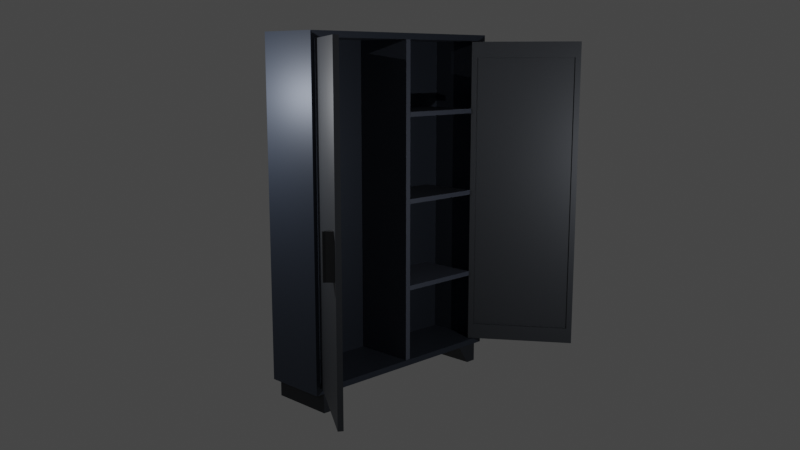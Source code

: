 # Source: Equipment_Locker.blend  (saved by Blender 3.5.10; exported with 4.5.12 LTS)
import bpy
from mathutils import Matrix  # noqa: F401  (used for matrix-valued properties, if any)

bpy.ops.wm.read_factory_settings(use_empty=True)
scene = bpy.context.scene
scene.name = 'Scene'

# ---- collections
col_locker = bpy.data.collections.new('Locker'); scene.collection.children.link(col_locker)
col_legs = bpy.data.collections.new('Legs'); scene.collection.children.link(col_legs)
col_shelf = bpy.data.collections.new('Shelf'); scene.collection.children.link(col_shelf)
col_door = bpy.data.collections.new('Door'); scene.collection.children.link(col_door)
col_camera_setup = bpy.data.collections.new('Camera Setup'); scene.collection.children.link(col_camera_setup)

# ---- images (referenced by path relative to the original .blend; pixels are not part of the script)
import os
ASSET_DIR = os.environ.get("B2B_ASSET_DIR", "")  # directory of the original .blend (textures are referenced by path, not embedded)
HERE = os.path.dirname(os.path.abspath(__file__))  # packed textures are extracted next to this script under _unpacked/

def load_image(name, relpath, width, height, colorspace="sRGB"):
    """Load a texture the original file referenced (path relative to the .blend, or extracted next to this script)."""
    p = next((c for c in (os.path.join(HERE, relpath), os.path.join(ASSET_DIR, relpath)) if relpath and os.path.exists(c)), "")
    if p:
        img = bpy.data.images.load(p, check_existing=True)
        img.name = name
    else:  # same state as the original file: an image datablock whose file is absent (Cycles renders it pink)
        img = bpy.data.images.new(name, width, height)
        img.source = "FILE"
        img.filepath = "//" + (relpath or name)
    img.colorspace_settings.name = colorspace
    return img
img_uv_test = load_image('UV Test', '', 1024, 1024, 'sRGB')

# ---- materials (node trees are filled in below, after node groups)
mat_locker = bpy.data.materials.new('Locker')
mat_locker.alpha_threshold = 0.0
mat_locker.use_transparent_shadow = False
mat_locker.roughness = 0.5
mat_locker.line_color = (0.0, 0.0, 0.0, 1.0)
mat_locker_shelf_wall = bpy.data.materials.new('Locker_Shelf_Wall')
mat_locker_shelf_wall.use_transparent_shadow = False
mat_locker_legs = bpy.data.materials.new('Locker_Legs')
mat_locker_legs.alpha_threshold = 0.0
mat_locker_legs.use_transparent_shadow = False
mat_locker_legs.roughness = 0.5
mat_locker_legs.line_color = (0.0, 0.0, 0.0, 1.0)
mat_locker_door = bpy.data.materials.new('Locker_Door')
mat_locker_door.use_transparent_shadow = False
mat_locker_handle = bpy.data.materials.new('Locker_Handle')
mat_locker_handle.alpha_threshold = 0.0
mat_locker_handle.use_transparent_shadow = False
mat_locker_handle.roughness = 0.5
mat_locker_handle.line_color = (0.0, 0.0, 0.0, 1.0)

# ---- material node trees
mat_locker.use_nodes = True; mat_locker.node_tree.nodes.clear()
_N = mat_locker.node_tree.nodes; _L = mat_locker.node_tree.links
n0 = _N.new('ShaderNodeOutputMaterial'); n0.name = 'Material Output'; n0.location = (300, 300)
n1 = _N.new('ShaderNodeTexImage'); n1.name = 'Image Texture'; n1.location = (-283, 286)
n1.image = img_uv_test
n2 = _N.new('ShaderNodeBsdfPrincipled'); n2.name = 'Principled BSDF'; n2.location = (10, 300)
n2.distribution = 'GGX'
n2.subsurface_method = 'RANDOM_WALK_SKIN'
n2.inputs[0].default_value = (0.02911, 0.03743, 0.05476, 1.0)
n2.inputs[1].default_value = 0.5
n2.inputs[3].default_value = 1.45
n2.inputs[27].default_value = (0.0, 0.0, 0.0, 1.0)
n2.inputs[28].default_value = 1.0
_L.new(n2.outputs[0], n0.inputs[0])
n0.is_active_output = True
mat_locker_shelf_wall.use_nodes = True; mat_locker_shelf_wall.node_tree.nodes.clear()
_N = mat_locker_shelf_wall.node_tree.nodes; _L = mat_locker_shelf_wall.node_tree.links
n0 = _N.new('ShaderNodeOutputMaterial'); n0.name = 'Material Output'; n0.location = (300, 300)
n1 = _N.new('ShaderNodeTexImage'); n1.name = 'Image Texture'; n1.location = (-288, 301)
n1.image = img_uv_test
n2 = _N.new('ShaderNodeBsdfPrincipled'); n2.name = 'Principled BSDF'; n2.location = (10, 300)
n2.distribution = 'GGX'
n2.subsurface_method = 'RANDOM_WALK_SKIN'
n2.inputs[0].default_value = (0.0471, 0.05554, 0.07736, 1.0)
n2.inputs[3].default_value = 1.45
n2.inputs[27].default_value = (0.0, 0.0, 0.0, 1.0)
n2.inputs[28].default_value = 1.0
_L.new(n2.outputs[0], n0.inputs[0])
n0.is_active_output = True
mat_locker_legs.use_nodes = True; mat_locker_legs.node_tree.nodes.clear()
_N = mat_locker_legs.node_tree.nodes; _L = mat_locker_legs.node_tree.links
n0 = _N.new('ShaderNodeOutputMaterial'); n0.name = 'Material Output'; n0.location = (300, 300)
n1 = _N.new('ShaderNodeTexImage'); n1.name = 'Image Texture'; n1.location = (-287, 295)
n1.image = img_uv_test
n2 = _N.new('ShaderNodeBsdfPrincipled'); n2.name = 'Principled BSDF'; n2.location = (10, 300)
n2.distribution = 'GGX'
n2.subsurface_method = 'RANDOM_WALK_SKIN'
n2.inputs[0].default_value = (0.01157, 0.0144, 0.02015, 1.0)
n2.inputs[3].default_value = 1.45
n2.inputs[27].default_value = (0.0, 0.0, 0.0, 1.0)
n2.inputs[28].default_value = 1.0
_L.new(n2.outputs[0], n0.inputs[0])
n0.is_active_output = True
mat_locker_door.use_nodes = True; mat_locker_door.node_tree.nodes.clear()
_N = mat_locker_door.node_tree.nodes; _L = mat_locker_door.node_tree.links
n0 = _N.new('ShaderNodeTexImage'); n0.name = 'Image Texture'; n0.location = (-309, 292)
n0.image = img_uv_test
n1 = _N.new('ShaderNodeOutputMaterial'); n1.name = 'Material Output'; n1.location = (300, 300)
n2 = _N.new('ShaderNodeBsdfPrincipled'); n2.name = 'Principled BSDF'; n2.location = (10, 300)
n2.distribution = 'GGX'
n2.subsurface_method = 'RANDOM_WALK_SKIN'
n2.inputs[0].default_value = (0.04519, 0.04971, 0.05781, 1.0)
n2.inputs[1].default_value = 0.5
n2.inputs[3].default_value = 1.45
n2.inputs[27].default_value = (0.0, 0.0, 0.0, 1.0)
n2.inputs[28].default_value = 1.0
_L.new(n2.outputs[0], n1.inputs[0])
n1.is_active_output = True
mat_locker_handle.use_nodes = True; mat_locker_handle.node_tree.nodes.clear()
_N = mat_locker_handle.node_tree.nodes; _L = mat_locker_handle.node_tree.links
n0 = _N.new('ShaderNodeOutputMaterial'); n0.name = 'Material Output'; n0.location = (300, 300)
n1 = _N.new('ShaderNodeTexImage'); n1.name = 'Image Texture'; n1.location = (-283, 286)
n1.image = img_uv_test
n2 = _N.new('ShaderNodeBsdfPrincipled'); n2.name = 'Principled BSDF'; n2.location = (10, 300)
n2.distribution = 'GGX'
n2.subsurface_method = 'RANDOM_WALK_SKIN'
n2.inputs[0].default_value = (0.006512, 0.007877, 0.0106, 1.0)
n2.inputs[3].default_value = 1.45
n2.inputs[27].default_value = (0.0, 0.0, 0.0, 1.0)
n2.inputs[28].default_value = 1.0
_L.new(n2.outputs[0], n0.inputs[0])
n0.is_active_output = True

# ---- world
world_world = bpy.data.worlds.new('World'); scene.world = world_world
world_world.use_nodes = True; world_world.node_tree.nodes.clear()
_N = world_world.node_tree.nodes; _L = world_world.node_tree.links
n0 = _N.new('ShaderNodeOutputWorld'); n0.name = 'World Output'; n0.location = (300, 300)
n1 = _N.new('ShaderNodeBackground'); n1.name = 'Background'; n1.location = (10, 300)
n1.inputs[0].default_value = (0.05088, 0.05088, 0.05088, 1.0)
_L.new(n1.outputs[0], n0.inputs[0])
n0.is_active_output = True
world_world.color = (0.05088, 0.05088, 0.05088)
world_world.use_sun_shadow = False
world_world.sun_shadow_jitter_overblur = 0.0

# ---- cameras
cam_camera = bpy.data.cameras.new('Camera')
cam_camera.lens = 40.0

# ---- lights
light_point = bpy.data.lights.new('Point', 'POINT')
light_point.transmission_factor = 0.0
light_point.energy = 250.0
light_point.shadow_maximum_resolution = 0.006
light_point.use_absolute_resolution = True
light_point_002 = bpy.data.lights.new('Point.002', 'POINT')
light_point_002.transmission_factor = 0.0
light_point_002.energy = 250.0
light_point_002.shadow_maximum_resolution = 0.006
light_point_002.use_absolute_resolution = True
light_point_003 = bpy.data.lights.new('Point.003', 'POINT')
light_point_003.transmission_factor = 0.0
light_point_003.energy = 250.0
light_point_003.shadow_maximum_resolution = 0.006
light_point_003.use_absolute_resolution = True
light_point_004 = bpy.data.lights.new('Point.004', 'POINT')
light_point_004.transmission_factor = 0.0
light_point_004.energy = 250.0
light_point_004.shadow_maximum_resolution = 0.006
light_point_004.use_absolute_resolution = True

# ---- meshes
me_cube = bpy.data.meshes.new('Cube')
me_cube.from_pydata([(0.5112, 1.836, 2.604), (0.5112, 1.836, -2.604), (0.5112, -1.836, 2.604), (0.5112, -1.836, -2.604), (-0.5112, 1.836, 2.604), (-0.5112, 1.836, -2.604), (-0.5112, -1.836, 2.604), (-0.5112, -1.836, -2.604), (0.5112, 1.771, 2.512), (0.5112, 1.771, -2.511), (0.5112, -1.771, 2.512), (0.5112, -1.771, -2.511), (-0.5031, 1.783, 2.512), (-0.5036, 1.783, -2.511), (-0.5031, -1.783, 2.512), (-0.5036, -1.783, -2.511)], [], [(0, 4, 6, 2), (3, 2, 6, 7), (7, 6, 4, 5), (5, 1, 3, 7), (5, 4, 0, 1), (8, 10, 14, 12), (11, 15, 14, 10), (15, 13, 12, 14), (13, 15, 11, 9), (13, 9, 8, 12), (1, 0, 8, 9), (2, 3, 11, 10), (0, 2, 10, 8), (3, 1, 9, 11)])
_uv = me_cube.uv_layers.new(name='UVMap')
_uv.uv.foreach_set('vector', [0.6561, 0.6496, 0.7299, 0.6496, 0.7299, 0.9147, 0.6561, 0.9147, 0.8433, 0.3759, 0.8433, 0.7518, 0.7695, 0.7518, 0.7695, 0.3759, 0.265, 3.442e-08, 0.265, 0.3759, 0.0, 0.3759, 3.442e-08, 0.0, 0.5301, 0.7218, 0.6039, 0.7218, 0.6039, 0.9868, 0.5301, 0.9868, 0.8433, 0.0, 0.8433, 0.3759, 0.7695, 0.3759, 0.7695, 0.0, 0.9165, 0.9818, 0.9165, 0.7261, 0.9898, 0.7252, 0.9898, 0.9826, 0.9165, 0.7252, 0.8433, 0.7252, 0.8433, 0.3626, 0.9165, 0.3626, 3.442e-08, 0.3759, 0.2574, 0.3759, 0.2574, 0.7385, 0.0, 0.7385, 0.9165, 0.7252, 0.9165, 0.9826, 0.8433, 0.9817, 0.8433, 0.7261, 0.8433, 0.0, 0.9165, 1.342e-06, 0.9165, 0.3626, 0.8433, 0.3626, 0.5301, 3.442e-08, 0.5301, 0.3759, 0.5254, 0.3693, 0.5254, 0.006688, 0.265, 0.3759, 0.265, 0.0, 0.2697, 0.006688, 0.2697, 0.3693, 0.5301, 0.3759, 0.265, 0.3759, 0.2697, 0.3693, 0.5254, 0.3693, 0.265, 0.0, 0.5301, 3.442e-08, 0.5254, 0.006688, 0.2697, 0.006688])
me_cube.materials.append(mat_locker)
me_cube.use_mirror_vertex_groups = False
me_cube.update()
me_cube_001 = bpy.data.meshes.new('Cube.001')
me_cube_001.from_pydata([(-0.5036, -0.04485, -1.436), (-0.5036, -0.04485, 3.587), (-0.5036, 0.04485, -1.436), (-0.5036, 0.04485, 3.587), (0.4984, -0.04485, -1.436), (0.4984, -0.04485, 3.587), (0.4984, 0.04485, -1.436), (0.4984, 0.04485, 3.587)], [], [(0, 1, 3, 2), (2, 3, 7, 6), (6, 7, 5, 4), (4, 5, 1, 0), (2, 6, 4, 0), (7, 3, 1, 5)])
_uv = me_cube_001.uv_layers.new(name='UVMap')
_uv.uv.foreach_set('vector', [0.5159, 0.3759, 0.5159, 0.7385, 0.5094, 0.7385, 0.5094, 0.3759, 0.9889, 0.3626, 0.9889, 0.7252, 0.9165, 0.7252, 0.9165, 0.3626, 0.5224, 0.3759, 0.5224, 0.7385, 0.5159, 0.7385, 0.5159, 0.3759, 0.9889, 0.0, 0.9889, 0.3626, 0.9165, 0.3626, 0.9165, 0.0, 0.6376, 0.7958, 0.6376, 0.8682, 0.6312, 0.8682, 0.6312, 0.7958, 0.631, 0.7958, 0.631, 0.8682, 0.6245, 0.8682, 0.6245, 0.7958])
me_cube_001.materials.append(mat_locker_shelf_wall)
me_cube_001.update()
me_cube_005 = bpy.data.meshes.new('Cube.005')
me_cube_005.from_pydata([(-0.5127, -0.1892, -0.1493), (-0.5127, -0.1892, 0.1493), (-0.5127, -0.01626, -0.1493), (-0.5127, 0.1892, 0.1493), (0.5127, -0.1892, -0.1493), (0.5127, -0.1892, 0.1493), (0.5127, -0.01626, -0.1493), (0.5127, 0.1892, 0.1493)], [], [(0, 1, 3, 2), (2, 3, 7, 6), (6, 7, 5, 4), (4, 5, 1, 0), (2, 6, 4, 0), (7, 3, 1, 5)])
_uv = me_cube_005.uv_layers.new(name='UVMap')
_uv.uv.foreach_set('vector', [0.8126, 0.7791, 0.791, 0.7791, 0.791, 0.7518, 0.8126, 0.7666, 0.4868, 0.7368, 0.5017, 0.7368, 0.5017, 0.8108, 0.4868, 0.8108, 0.7695, 0.7666, 0.791, 0.7518, 0.791, 0.7791, 0.7695, 0.7791, 0.6527, 0.7958, 0.6312, 0.7958, 0.6312, 0.7218, 0.6527, 0.7218, 0.4868, 0.7368, 0.4868, 0.8108, 0.4744, 0.8108, 0.4744, 0.7368, 0.7572, 0.7236, 0.7572, 0.7977, 0.7299, 0.7977, 0.7299, 0.7236])
me_cube_005.materials.append(mat_locker_legs)
me_cube_005.update()
me_cube_007 = bpy.data.meshes.new('Cube.007')
me_cube_007.from_pydata([(0.5127, 0.1892, -0.1493), (0.5127, 0.1892, 0.1493), (0.5127, 0.01626, -0.1493), (0.5127, -0.1892, 0.1493), (-0.5127, 0.1892, -0.1493), (-0.5127, 0.1892, 0.1493), (-0.5127, 0.01626, -0.1493), (-0.5127, -0.1892, 0.1493)], [], [(0, 1, 3, 2), (2, 3, 7, 6), (6, 7, 5, 4), (4, 5, 1, 0), (2, 6, 4, 0), (7, 3, 1, 5)])
_uv = me_cube_007.uv_layers.new(name='UVMap')
_uv.uv.foreach_set('vector', [0.8126, 0.8064, 0.791, 0.8064, 0.791, 0.7791, 0.8126, 0.7939, 0.6163, 0.7218, 0.6312, 0.7218, 0.6312, 0.7958, 0.6163, 0.7958, 0.7695, 0.7939, 0.791, 0.7791, 0.791, 0.8064, 0.7695, 0.8064, 0.2385, 0.8125, 0.217, 0.8125, 0.217, 0.7385, 0.2385, 0.7385, 0.6163, 0.7218, 0.6163, 0.7958, 0.6039, 0.7958, 0.6039, 0.7218, 0.7572, 0.6496, 0.7572, 0.7236, 0.7299, 0.7236, 0.7299, 0.6496])
me_cube_007.materials.append(mat_locker_legs)
me_cube_007.update()
me_cube_002 = bpy.data.meshes.new('Cube.002')
me_cube_002.from_pydata([(-0.5036, 0.4059, -0.03766), (-0.5036, -1.014, -0.03766), (-0.5036, 0.4059, 0.03766), (-0.5036, -1.014, 0.03766), (0.4984, 0.4059, -0.03766), (0.4984, -1.014, -0.03766), (0.4984, 0.4059, 0.03766), (0.4984, -1.014, 0.03766)], [], [(0, 1, 3, 2), (2, 3, 7, 6), (6, 7, 5, 4), (4, 5, 1, 0), (2, 6, 4, 0), (7, 3, 1, 5)])
_uv = me_cube_002.uv_layers.new(name='UVMap')
_uv.uv.foreach_set('vector', [0.818, 0.8542, 0.818, 0.7518, 0.8235, 0.7518, 0.8235, 0.8542, 0.4744, 0.7368, 0.4744, 0.8393, 0.402, 0.8393, 0.402, 0.7368, 0.5149, 0.7385, 0.5149, 0.841, 0.5094, 0.841, 0.5094, 0.7385, 0.1447, 0.7385, 0.1447, 0.841, 0.07233, 0.841, 0.07233, 0.7385, 0.7407, 0.87, 0.7407, 0.7977, 0.7462, 0.7977, 0.7462, 0.87, 0.7353, 0.87, 0.7353, 0.7977, 0.7407, 0.7977, 0.7407, 0.87])
me_cube_002.materials.append(mat_locker_shelf_wall)
me_cube_002.update()
me_cube_003 = bpy.data.meshes.new('Cube.003')
me_cube_003.from_pydata([(-0.5036, 0.4059, -0.03766), (-0.5036, -1.014, -0.03766), (-0.5036, 0.4059, 0.03766), (-0.5036, -1.014, 0.03766), (0.4984, 0.4059, -0.03766), (0.4984, -1.014, -0.03766), (0.4984, 0.4059, 0.03766), (0.4984, -1.014, 0.03766)], [], [(0, 1, 3, 2), (2, 3, 7, 6), (6, 7, 5, 4), (4, 5, 1, 0), (2, 6, 4, 0), (7, 3, 1, 5)])
_uv = me_cube_003.uv_layers.new(name='UVMap')
_uv.uv.foreach_set('vector', [0.8235, 0.8542, 0.8235, 0.7518, 0.8289, 0.7518, 0.8289, 0.8542, 0.402, 0.7368, 0.402, 0.8393, 0.3297, 0.8393, 0.3297, 0.7368, 0.5203, 0.7385, 0.5203, 0.841, 0.5149, 0.841, 0.5149, 0.7385, 0.07233, 0.7385, 0.07233, 0.841, 0.0, 0.841, 8.605e-09, 0.7385, 0.7516, 0.87, 0.7516, 0.7977, 0.7571, 0.7977, 0.7571, 0.87, 0.7462, 0.87, 0.7462, 0.7977, 0.7516, 0.7977, 0.7516, 0.87])
me_cube_003.materials.append(mat_locker_shelf_wall)
me_cube_003.update()
me_cube_004 = bpy.data.meshes.new('Cube.004')
me_cube_004.from_pydata([(-0.5036, 0.4059, -0.03766), (-0.5036, -1.014, -0.03766), (-0.5036, 0.4059, 0.03766), (-0.5036, -1.014, 0.03766), (0.4984, 0.4059, -0.03766), (0.4984, -1.014, -0.03766), (0.4984, 0.4059, 0.03766), (0.4984, -1.014, 0.03766)], [], [(0, 1, 3, 2), (2, 3, 7, 6), (6, 7, 5, 4), (4, 5, 1, 0), (2, 6, 4, 0), (7, 3, 1, 5)])
_uv = me_cube_004.uv_layers.new(name='UVMap')
_uv.uv.foreach_set('vector', [0.8126, 0.8542, 0.8126, 0.7518, 0.818, 0.7518, 0.818, 0.8542, 0.3297, 0.7368, 0.3297, 0.8393, 0.2574, 0.8393, 0.2574, 0.7368, 0.2551, 0.7385, 0.2551, 0.841, 0.2497, 0.841, 0.2497, 0.7385, 0.217, 0.7385, 0.217, 0.841, 0.1447, 0.841, 0.1447, 0.7385, 0.8289, 0.8716, 0.8289, 0.7993, 0.8343, 0.7993, 0.8343, 0.8716, 0.7299, 0.87, 0.7299, 0.7977, 0.7353, 0.7977, 0.7353, 0.87])
me_cube_004.materials.append(mat_locker_shelf_wall)
me_cube_004.update()
me_cube_008 = bpy.data.meshes.new('Cube.008')
me_cube_008.from_pydata([(-0.7534, 0.4425, -2.5), (-0.7534, 0.4425, 2.5), (-0.6382, 0.4597, -2.25), (-0.6382, 0.4597, 2.25), (0.7115, -0.5072, -2.5), (0.7115, -0.5072, 2.5), (0.6802, -0.3951, -2.25), (0.6802, -0.3951, 2.25), (-0.7115, 0.5072, 2.5), (-0.7115, 0.5072, -2.5), (0.7534, -0.4425, -2.5), (0.7534, -0.4425, 2.5), (-0.6618, 0.4235, 2.25), (-0.6618, 0.4235, -2.25), (0.6567, -0.4313, -2.25), (0.6567, -0.4313, 2.25)], [], [(0, 1, 8, 9), (6, 2, 13, 14), (10, 11, 5, 4), (4, 5, 1, 0), (9, 10, 4, 0), (11, 8, 1, 5), (3, 2, 9, 8), (2, 6, 10, 9), (7, 3, 8, 11), (6, 7, 11, 10), (13, 12, 15, 14), (3, 7, 15, 12), (2, 3, 12, 13), (7, 6, 14, 15)])
_uv = me_cube_008.uv_layers.new(name='UVMap')
_uv.uv.foreach_set('vector', [1.0, 0.0, 1.0, 0.3609, 0.9944, 0.3609, 0.9944, 0.0, 0.7757, 0.9198, 0.7757, 0.8064, 0.7789, 0.8064, 0.7789, 0.9198, 0.9944, 0.3626, 0.9944, 0.7235, 0.9889, 0.7235, 0.9889, 0.3626, 0.3834, 0.3759, 0.3834, 0.7368, 0.2574, 0.7368, 0.2574, 0.3759, 0.5245, 0.8628, 0.5245, 0.7368, 0.5301, 0.7368, 0.5301, 0.8628, 0.2441, 0.8645, 0.2441, 0.7385, 0.2497, 0.7385, 0.2497, 0.8645, 0.5031, 0.7188, 0.5031, 0.3939, 0.5094, 0.3759, 0.5094, 0.7368, 0.5031, 0.3939, 0.3897, 0.3939, 0.3834, 0.3759, 0.5094, 0.3759, 0.3897, 0.7188, 0.5031, 0.7188, 0.5094, 0.7368, 0.3834, 0.7368, 0.3897, 0.3939, 0.3897, 0.7188, 0.3834, 0.7368, 0.3834, 0.3759, 0.7695, 0.3248, 0.7695, 0.6496, 0.6561, 0.6496, 0.6561, 0.3248, 0.7726, 0.9198, 0.7726, 0.8064, 0.7757, 0.8064, 0.7757, 0.9198, 0.7665, 0.6496, 0.7665, 0.9745, 0.7634, 0.9745, 0.7634, 0.6496, 0.9944, 0.6857, 0.9944, 0.3609, 0.9976, 0.3609, 0.9976, 0.6857])
me_cube_008.materials.append(mat_locker_door)
me_cube_008.update()
me_cube_010 = bpy.data.meshes.new('Cube.010')
me_cube_010.from_pydata([(-0.6231, -0.48, -2.25), (-0.6231, -0.48, 2.25), (-0.7388, -0.4666, -2.5), (-0.7388, -0.4666, 2.5), (0.6671, 0.4168, -2.25), (0.6671, 0.4168, 2.25), (0.6948, 0.5299, -2.5), (0.6948, 0.5299, 2.5), (-0.6948, -0.5299, -2.5), (-0.6948, -0.5299, 2.5), (0.7388, 0.4666, 2.5), (0.7388, 0.4666, -2.5), (-0.6478, -0.4445, -2.25), (-0.6478, -0.4445, 2.25), (0.6424, 0.4523, 2.25), (0.6424, 0.4523, -2.25)], [], [(8, 9, 3, 2), (2, 3, 7, 6), (6, 7, 10, 11), (1, 0, 12, 13), (2, 6, 11, 8), (7, 3, 9, 10), (0, 1, 9, 8), (5, 4, 11, 10), (4, 0, 8, 11), (1, 5, 10, 9), (15, 14, 13, 12), (5, 1, 13, 14), (4, 5, 14, 15), (0, 4, 15, 12)])
_uv = me_cube_010.uv_layers.new(name='UVMap')
_uv.uv.foreach_set('vector', [0.5301, 0.3759, 0.5301, 0.7368, 0.5245, 0.7368, 0.5245, 0.3759, 0.6561, 0.0, 0.6561, 0.3609, 0.5301, 0.3609, 0.5301, 0.0, 0.9944, 0.0, 0.9944, 0.3609, 0.9889, 0.3609, 0.9889, 0.0, 0.7603, 0.9745, 0.7603, 0.6496, 0.7634, 0.6496, 0.7634, 0.9745, 0.5017, 0.8628, 0.5017, 0.7368, 0.5072, 0.7368, 0.5072, 0.8628, 0.2385, 0.8645, 0.2385, 0.7385, 0.2441, 0.7385, 0.2441, 0.8645, 0.5364, 0.379, 0.5364, 0.7038, 0.5301, 0.7218, 0.5301, 0.3609, 0.6498, 0.7038, 0.6498, 0.379, 0.6561, 0.3609, 0.6561, 0.7218, 0.6498, 0.379, 0.5364, 0.379, 0.5301, 0.3609, 0.6561, 0.3609, 0.5364, 0.7038, 0.6498, 0.7038, 0.6561, 0.7218, 0.5301, 0.7218, 0.7695, 0.0, 0.7695, 0.3248, 0.6561, 0.3248, 0.6561, 0.0, 0.5234, 0.7385, 0.5234, 0.8519, 0.5203, 0.8519, 0.5203, 0.7385, 0.7603, 0.6496, 0.7603, 0.9745, 0.7572, 0.9745, 0.7572, 0.6496, 0.7726, 0.8064, 0.7726, 0.9198, 0.7695, 0.9198, 0.7695, 0.8064])
me_cube_010.materials.append(mat_locker_door)
me_cube_010.update()
me_cube_011 = bpy.data.meshes.new('Cube.011')
me_cube_011.from_pydata([(-0.03014, 0.06844, -0.3291), (-0.03014, 0.06844, 0.3291), (-0.06103, -0.03179, -0.3291), (-0.06103, -0.03179, 0.3291), (0.07479, -8.495e-05, -0.3291), (0.07479, -8.495e-05, 0.3291), (-0.00457, -0.06866, -0.3291), (-0.00457, -0.06866, 0.3291), (-0.08279, -0.06511, 0.3291), (-0.08279, -0.06511, -0.3291), (-0.02633, -0.102, -0.3291), (-0.02633, -0.102, 0.3291)], [], [(0, 2, 3, 1), (3, 8, 11, 7), (6, 4, 5, 7), (4, 0, 1, 5), (2, 0, 4, 6), (7, 5, 1, 3), (9, 10, 11, 8), (2, 9, 8, 3), (7, 11, 10, 6), (6, 10, 9, 2)])
_uv = me_cube_011.uv_layers.new(name='UVMap')
_uv.uv.foreach_set('vector', [0.8289, 0.7518, 0.8364, 0.7518, 0.8364, 0.7993, 0.8289, 0.7993, 0.4855, 0.8137, 0.4855, 0.8108, 0.4904, 0.8108, 0.4904, 0.8137, 0.6067, 0.7958, 0.6142, 0.7958, 0.6142, 0.8433, 0.6067, 0.8433, 0.6376, 0.7958, 0.6467, 0.7958, 0.6467, 0.8433, 0.6376, 0.8433, 0.7955, 0.8093, 0.7976, 0.8166, 0.7886, 0.8166, 0.7907, 0.8093, 0.4904, 0.8137, 0.4924, 0.821, 0.4834, 0.821, 0.4855, 0.8137, 0.7837, 0.8064, 0.7886, 0.8064, 0.7886, 0.8539, 0.7837, 0.8539, 0.8364, 0.7518, 0.8392, 0.7518, 0.8392, 0.7993, 0.8364, 0.7993, 0.6067, 0.8433, 0.6039, 0.8433, 0.6039, 0.7958, 0.6067, 0.7958, 0.7907, 0.8093, 0.7907, 0.8064, 0.7955, 0.8064, 0.7955, 0.8093])
me_cube_011.materials.append(mat_locker_handle)
me_cube_011.update()
me_cube_012 = bpy.data.meshes.new('Cube.012')
me_cube_012.from_pydata([(0.07475, 0.0022, -0.3291), (0.07475, 0.0022, 0.3291), (-0.006511, 0.0685, -0.3291), (-0.006511, 0.0685, 0.3291), (-0.0282, -0.06927, -0.3291), (-0.0282, -0.06927, 0.3291), (-0.0619, 0.03005, -0.3291), (-0.0619, 0.03005, 0.3291), (-0.0292, 0.1012, 0.3291), (-0.0292, 0.1012, -0.3291), (-0.0846, 0.06274, -0.3291), (-0.0846, 0.06274, 0.3291)], [], [(0, 2, 3, 1), (3, 8, 11, 7), (6, 4, 5, 7), (4, 0, 1, 5), (2, 0, 4, 6), (7, 5, 1, 3), (9, 10, 11, 8), (2, 9, 8, 3), (7, 6, 10, 11), (6, 10, 9, 2)])
_uv = me_cube_012.uv_layers.new(name='UVMap')
_uv.uv.foreach_set('vector', [0.6142, 0.7958, 0.6216, 0.7958, 0.6216, 0.8433, 0.6142, 0.8433, 0.8046, 0.8137, 0.8046, 0.8166, 0.7997, 0.8166, 0.7997, 0.8137, 0.8343, 0.7993, 0.8419, 0.7993, 0.8419, 0.8468, 0.8343, 0.8468, 0.6467, 0.7958, 0.6557, 0.7958, 0.6557, 0.8433, 0.6467, 0.8433, 0.4764, 0.8181, 0.4744, 0.8108, 0.4834, 0.8108, 0.4813, 0.8181, 0.7997, 0.8137, 0.7976, 0.8064, 0.8067, 0.8064, 0.8046, 0.8137, 0.7789, 0.8064, 0.7837, 0.8064, 0.7837, 0.8539, 0.7789, 0.8539, 0.6216, 0.7958, 0.6245, 0.7958, 0.6245, 0.8433, 0.6216, 0.8433, 0.6527, 0.7693, 0.6527, 0.7218, 0.6556, 0.7218, 0.6556, 0.7693, 0.4813, 0.8181, 0.4813, 0.821, 0.4764, 0.821, 0.4764, 0.8181])
me_cube_012.materials.append(mat_locker_handle)
me_cube_012.update()

# ---- objects
ob_locker_body = bpy.data.objects.new('Locker_Body', me_cube)
ob_locker_wall = bpy.data.objects.new('Locker_Wall', me_cube_001)
ob_locker_leg_left = bpy.data.objects.new('Locker_Leg_Left', me_cube_005)
ob_locker_leg_right = bpy.data.objects.new('Locker_Leg_Right', me_cube_007)
ob_locker_shelf1 = bpy.data.objects.new('Locker_Shelf1', me_cube_002)
ob_locker_shelf2 = bpy.data.objects.new('Locker_Shelf2', me_cube_003)
ob_locker_shelf3 = bpy.data.objects.new('Locker_Shelf3', me_cube_004)
ob_door_left = bpy.data.objects.new('Door_Left', me_cube_008)
ob_door_right = bpy.data.objects.new('Door_Right', me_cube_010)
ob_doorhandle_left = bpy.data.objects.new('DoorHandle_Left', me_cube_011)
ob_doorhandle_right = bpy.data.objects.new('DoorHandle_Right', me_cube_012)
ob_empty = bpy.data.objects.new('Empty', None)
ob_camera = bpy.data.objects.new('Camera', cam_camera)
ob_point = bpy.data.objects.new('Point', light_point)
ob_point_002 = bpy.data.objects.new('Point.002', light_point_002)
ob_point_003 = bpy.data.objects.new('Point.003', light_point_003)
ob_point_001 = bpy.data.objects.new('Point.001', light_point_004)

# ---- transforms, parenting, visibility, modifiers, constraints
ob_locker_body.location = (0.0, -0.1912, 2.909)
ob_locker_body.lock_rotations_4d = False
ob_locker_body.empty_display_type = 'ARROWS'
ob_locker_body.lineart.crease_threshold = 0.0
ob_locker_wall.location = (0.0, -0.1269, 1.834)
ob_locker_leg_left.location = (0.0, -1.705, 0.1564)
ob_locker_leg_right.location = (0.0, 1.299, 0.1564)
ob_locker_shelf1.location = (0.0, 0.9337, 1.569)
ob_locker_shelf2.location = (0.0, 0.9337, 2.952)
ob_locker_shelf3.location = (0.0, 0.9337, 4.298)
ob_door_left.location = (1.138, -2.284, 2.908)
ob_door_right.location = (1.138, 1.936, 2.908)
ob_doorhandle_left.location = (1.67, -2.723, 2.678)
ob_doorhandle_right.location = (1.614, 2.361, 2.739)
ob_empty.location = (0.009121, 0.0872, 2.894)
ob_empty.rotation_euler = (0.0, -0.0, 6.283)
ob_empty.scale = (2.48, -1.727, 2.952)
ob_empty.empty_display_type = 'CUBE'
ob_camera.parent = ob_empty
ob_camera.matrix_parent_inverse = Matrix(((0.4032, 7.049e-08, -0.0, -0.003677), (1.013e-07, -0.5791, 0.0, 0.0505), (-0.0, 0.0, 0.3388, -0.9804), (0.0, -0.0, -0.0, 1.0)))
ob_camera.location = (10.03, -9.837, 5.091)
ob_camera.rotation_euler = (1.389, -4.349e-08, 0.7854)
ob_camera.scale = (1.0, 1.0, 1.0)
ob_point.location = (-0.882, -3.471, 4.58)
ob_point_002.location = (5.212, -0.1498, 3.259)
ob_point_003.location = (4.464, -10.01, 6.393)
ob_point_001.location = (1.749, 2.396, 4.105)

# ---- collection membership
col_locker.objects.link(ob_locker_body)
col_locker.objects.link(ob_locker_wall)
col_legs.objects.link(ob_locker_leg_left)
col_legs.objects.link(ob_locker_leg_right)
col_shelf.objects.link(ob_locker_shelf1)
col_shelf.objects.link(ob_locker_shelf2)
col_shelf.objects.link(ob_locker_shelf3)
col_door.objects.link(ob_door_left)
col_door.objects.link(ob_door_right)
col_door.objects.link(ob_doorhandle_left)
col_door.objects.link(ob_doorhandle_right)
col_camera_setup.objects.link(ob_empty)
col_camera_setup.objects.link(ob_camera)
col_camera_setup.objects.link(ob_point)
col_camera_setup.objects.link(ob_point_002)
col_camera_setup.objects.link(ob_point_003)
col_camera_setup.objects.link(ob_point_001)

# ---- scene / render settings (as saved in the file)
scene.camera = ob_camera
scene.frame_start = 1; scene.frame_end = 250; scene.frame_set(81)
scene.render.engine = 'BLENDER_EEVEE_NEXT'
scene.cycles.sampling_pattern = 'TABULATED_SOBOL'
scene.view_settings.view_transform = 'Filmic'
bpy.context.view_layer.update()
